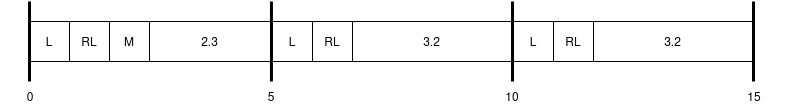

The diagram above was exported from draw.io. Its source (the exported page's mxGraphModel, read from the mxfile embedded in the PNG):
<mxGraphModel dx="1896" dy="955" grid="1" gridSize="10" guides="1" tooltips="1" connect="1" arrows="1" fold="1" page="1" pageScale="1" pageWidth="850" pageHeight="1100" math="0" shadow="0">
  <root>
    <mxCell id="0" />
    <mxCell id="1" parent="0" />
    <mxCell id="i9zEavQtKPm1DdgbwSPk-5" value="RL" style="rounded=0;whiteSpace=wrap;html=1;" parent="1" vertex="1">
      <mxGeometry x="319" y="320" width="40" height="40" as="geometry" />
    </mxCell>
    <mxCell id="i9zEavQtKPm1DdgbwSPk-7" value="L" style="rounded=0;whiteSpace=wrap;html=1;" parent="1" vertex="1">
      <mxGeometry x="279" y="320" width="40" height="40" as="geometry" />
    </mxCell>
    <mxCell id="i9zEavQtKPm1DdgbwSPk-10" value="" style="endArrow=none;html=1;rounded=0;strokeWidth=3;strokeColor=default;" parent="1" edge="1">
      <mxGeometry width="50" height="50" relative="1" as="geometry">
        <mxPoint x="520.95" y="300" as="sourcePoint" />
        <mxPoint x="520.95" y="380" as="targetPoint" />
      </mxGeometry>
    </mxCell>
    <mxCell id="i9zEavQtKPm1DdgbwSPk-14" value="5" style="text;html=1;strokeColor=none;fillColor=none;align=center;verticalAlign=middle;whiteSpace=wrap;rounded=0;" parent="1" vertex="1">
      <mxGeometry x="491" y="380" width="60" height="30" as="geometry" />
    </mxCell>
    <mxCell id="i9zEavQtKPm1DdgbwSPk-16" value="10" style="text;html=1;strokeColor=none;fillColor=none;align=center;verticalAlign=middle;whiteSpace=wrap;rounded=0;" parent="1" vertex="1">
      <mxGeometry x="732" y="380" width="60" height="30" as="geometry" />
    </mxCell>
    <mxCell id="i9zEavQtKPm1DdgbwSPk-18" value="" style="endArrow=none;html=1;rounded=0;strokeWidth=3;strokeColor=default;" parent="1" edge="1">
      <mxGeometry width="50" height="50" relative="1" as="geometry">
        <mxPoint x="279" y="300" as="sourcePoint" />
        <mxPoint x="279" y="380" as="targetPoint" />
      </mxGeometry>
    </mxCell>
    <mxCell id="i9zEavQtKPm1DdgbwSPk-17" value="" style="endArrow=none;html=1;rounded=0;strokeWidth=3;strokeColor=default;" parent="1" edge="1">
      <mxGeometry width="50" height="50" relative="1" as="geometry">
        <mxPoint x="762" y="300" as="sourcePoint" />
        <mxPoint x="762" y="380" as="targetPoint" />
      </mxGeometry>
    </mxCell>
    <mxCell id="i9zEavQtKPm1DdgbwSPk-19" value="0" style="text;html=1;strokeColor=none;fillColor=none;align=center;verticalAlign=middle;whiteSpace=wrap;rounded=0;" parent="1" vertex="1">
      <mxGeometry x="250" y="380" width="60" height="30" as="geometry" />
    </mxCell>
    <mxCell id="i9zEavQtKPm1DdgbwSPk-21" value="M" style="rounded=0;whiteSpace=wrap;html=1;" parent="1" vertex="1">
      <mxGeometry x="359" y="320" width="40" height="40" as="geometry" />
    </mxCell>
    <mxCell id="m5rLVfeTJ8ZVkZVHqS4Z-1" value="2.3" style="rounded=0;whiteSpace=wrap;html=1;" parent="1" vertex="1">
      <mxGeometry x="399" y="320" width="121" height="40" as="geometry" />
    </mxCell>
    <mxCell id="m5rLVfeTJ8ZVkZVHqS4Z-26" value="RL" style="rounded=0;whiteSpace=wrap;html=1;" parent="1" vertex="1">
      <mxGeometry x="562" y="320" width="40" height="40" as="geometry" />
    </mxCell>
    <mxCell id="m5rLVfeTJ8ZVkZVHqS4Z-27" value="L" style="rounded=0;whiteSpace=wrap;html=1;" parent="1" vertex="1">
      <mxGeometry x="522" y="320" width="40" height="40" as="geometry" />
    </mxCell>
    <mxCell id="m5rLVfeTJ8ZVkZVHqS4Z-28" value="3.2" style="rounded=0;whiteSpace=wrap;html=1;" parent="1" vertex="1">
      <mxGeometry x="602" y="320" width="159" height="40" as="geometry" />
    </mxCell>
    <mxCell id="KGhg1jFBfKaEL20yyPr9-2" value="15" style="text;html=1;strokeColor=none;fillColor=none;align=center;verticalAlign=middle;whiteSpace=wrap;rounded=0;" vertex="1" parent="1">
      <mxGeometry x="974" y="380" width="60" height="30" as="geometry" />
    </mxCell>
    <mxCell id="KGhg1jFBfKaEL20yyPr9-3" value="" style="endArrow=none;html=1;rounded=0;strokeWidth=3;strokeColor=default;" edge="1" parent="1">
      <mxGeometry width="50" height="50" relative="1" as="geometry">
        <mxPoint x="1003.0000000000002" y="299.9999999999999" as="sourcePoint" />
        <mxPoint x="1003.0000000000002" y="379.9999999999999" as="targetPoint" />
      </mxGeometry>
    </mxCell>
    <mxCell id="KGhg1jFBfKaEL20yyPr9-4" value="RL" style="rounded=0;whiteSpace=wrap;html=1;" vertex="1" parent="1">
      <mxGeometry x="803" y="320" width="40" height="40" as="geometry" />
    </mxCell>
    <mxCell id="KGhg1jFBfKaEL20yyPr9-5" value="L" style="rounded=0;whiteSpace=wrap;html=1;" vertex="1" parent="1">
      <mxGeometry x="763" y="320" width="40" height="40" as="geometry" />
    </mxCell>
    <mxCell id="KGhg1jFBfKaEL20yyPr9-6" value="3.2" style="rounded=0;whiteSpace=wrap;html=1;" vertex="1" parent="1">
      <mxGeometry x="843" y="320" width="159" height="40" as="geometry" />
    </mxCell>
  </root>
</mxGraphModel>